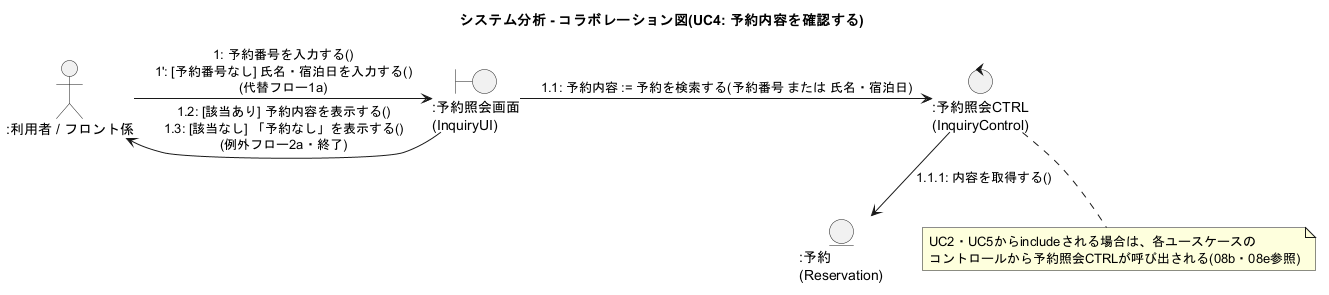

The diagram above was rendered by PlantUML. Its source (embedded in the PNG):
@startuml collaboration_uc4_inquiry
title システム分析 - コラボレーション図(UC4: 予約内容を確認する)

actor ":利用者 / フロント係" as Actor
boundary ":予約照会画面\n(InquiryUI)" as UI
control ":予約照会CTRL\n(InquiryControl)" as Ctrl
entity ":予約\n(Reservation)" as Rsv

Actor -right-> UI : 1: 予約番号を入力する()\n1': [予約番号なし] 氏名・宿泊日を入力する()\n(代替フロー1a)
UI -left-> Actor : 1.2: [該当あり] 予約内容を表示する()\n1.3: [該当なし] 「予約なし」を表示する()\n(例外フロー2a・終了)
UI -right-> Ctrl : 1.1: 予約内容 := 予約を検索する(予約番号 または 氏名・宿泊日)
Ctrl -down-> Rsv : 1.1.1: 内容を取得する()

note bottom of Ctrl : UC2・UC5からincludeされる場合は、各ユースケースの\nコントロールから予約照会CTRLが呼び出される(08b・08e参照)

@enduml